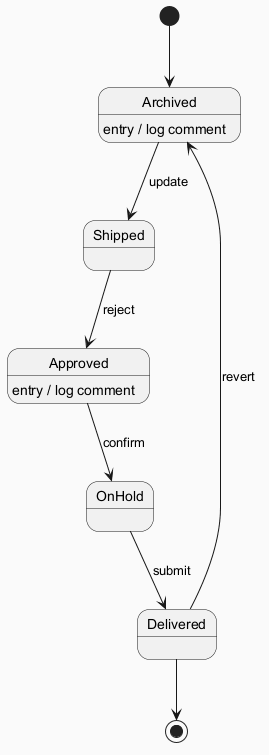

The diagram above was rendered by PlantUML. Its source (embedded in the PNG):
@startuml
skinparam backgroundColor #FAFAFA
skinparam classBackgroundColor #FFF3E0
skinparam classBorderColor #E65100
[*] --> Archived
Archived --> Shipped : update
Archived : entry / log comment
Shipped --> Approved : reject
Approved --> OnHold : confirm
Approved : entry / log comment
OnHold --> Delivered : submit
Delivered --> Archived : revert
Delivered --> [*]
@enduml